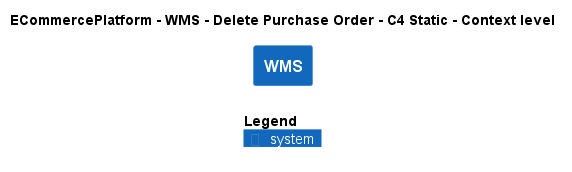

The diagram above was rendered by PlantUML. Its source (embedded in the PNG):
@startuml
!include ..\..\..\..\..\.c4s\C4_Context.puml

AddElementTag("c4interflow:lifecycle:new", $bgColor=green, $fontColor=#ffffff, $borderColor=green, $shadowing="False")
AddElementTag("c4interflow:lifecycle:changed", $bgColor=orange, $fontColor=#ffffff, $borderColor=orange, $shadowing="False")
AddElementTag("c4interflow:lifecycle:removed", $bgColor=red, $fontColor=#ffffff, $borderColor=red, $shadowing="False")

AddRelTag("c4interflow:lifecycle:new", $textColor=green, $lineColor=green)
AddRelTag("c4interflow:lifecycle:changed", $textColor=orange, $lineColor=orange)
AddRelTag("c4interflow:lifecycle:removed", $textColor=red, $lineColor=red)

SHOW_PERSON_PORTRAIT()
LAYOUT_TOP_DOWN()

skinparam linetype polyline

title ECommercePlatform - WMS - Delete Purchase Order - C4 Static - Context level

System(ECommercePlatform.SoftwareSystems.WMS, "WMS", "")



SHOW_LEGEND()
@enduml